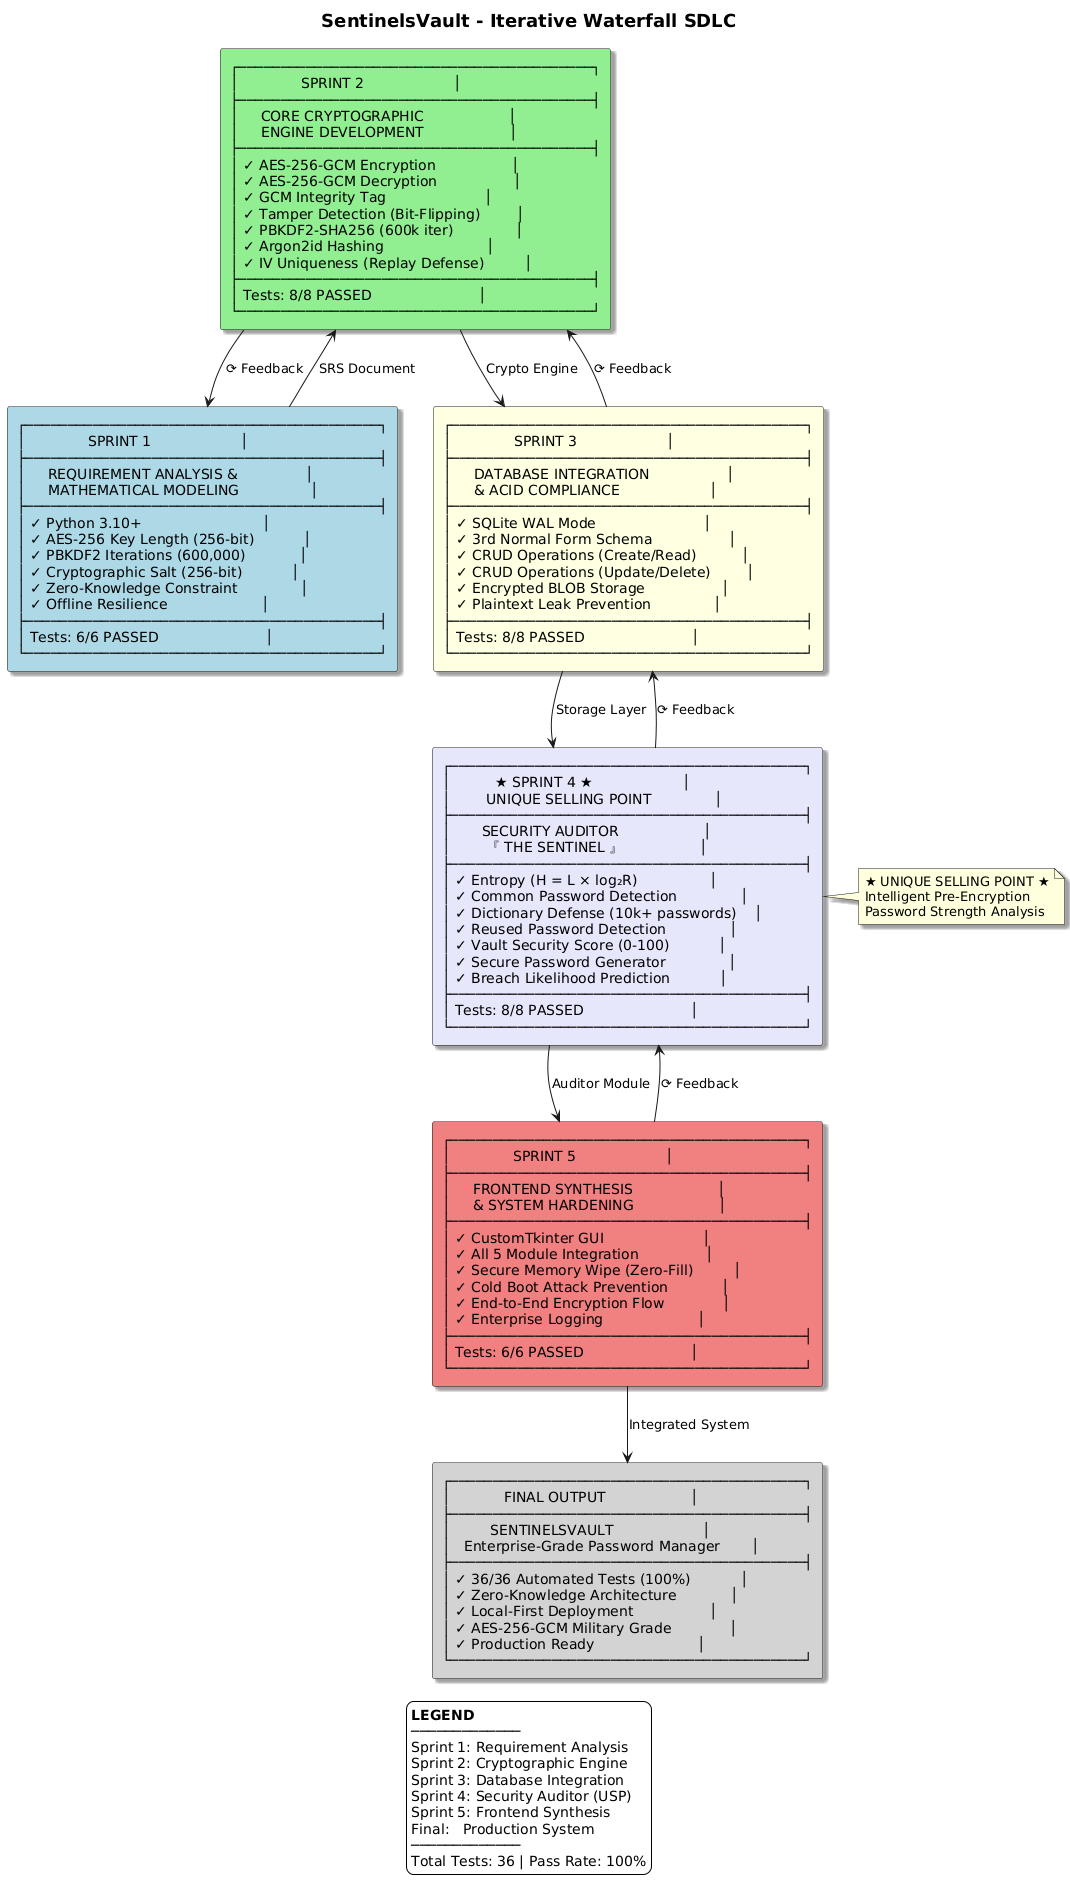

The diagram above was rendered by PlantUML. Its source (embedded in the PNG):
@startuml
' ============================================================
' SDLC ITERATIVE WATERFALL MODEL - SENTINELSVAULT
' ============================================================

title <size:18><b>SentinelsVault - Iterative Waterfall SDLC</b></size>

skinparam backgroundColor #FFFFFF
skinparam defaultFontName "Arial"
skinparam shadowing true

' ============================================================
' SPRINT 1
' ============================================================
rectangle "┌──────────────────────────────────────────┐\n│              SPRINT 1                    │\n├──────────────────────────────────────────┤\n│     REQUIREMENT ANALYSIS &               │\n│     MATHEMATICAL MODELING                │\n├──────────────────────────────────────────┤\n│ ✓ Python 3.10+                           │\n│ ✓ AES-256 Key Length (256-bit)           │\n│ ✓ PBKDF2 Iterations (600,000)            │\n│ ✓ Cryptographic Salt (256-bit)           │\n│ ✓ Zero-Knowledge Constraint              │\n│ ✓ Offline Resilience                     │\n├──────────────────────────────────────────┤\n│ Tests: 6/6 PASSED                        │\n└──────────────────────────────────────────┘" as Sprint1 #LightBlue

' ============================================================
' SPRINT 2
' ============================================================
rectangle "┌──────────────────────────────────────────┐\n│              SPRINT 2                    │\n├──────────────────────────────────────────┤\n│     CORE CRYPTOGRAPHIC                   │\n│     ENGINE DEVELOPMENT                   │\n├──────────────────────────────────────────┤\n│ ✓ AES-256-GCM Encryption                 │\n│ ✓ AES-256-GCM Decryption                 │\n│ ✓ GCM Integrity Tag                      │\n│ ✓ Tamper Detection (Bit-Flipping)        │\n│ ✓ PBKDF2-SHA256 (600k iter)              │\n│ ✓ Argon2id Hashing                       │\n│ ✓ IV Uniqueness (Replay Defense)         │\n├──────────────────────────────────────────┤\n│ Tests: 8/8 PASSED                        │\n└──────────────────────────────────────────┘" as Sprint2 #LightGreen

' ============================================================
' SPRINT 3
' ============================================================
rectangle "┌──────────────────────────────────────────┐\n│              SPRINT 3                    │\n├──────────────────────────────────────────┤\n│     DATABASE INTEGRATION                 │\n│     & ACID COMPLIANCE                    │\n├──────────────────────────────────────────┤\n│ ✓ SQLite WAL Mode                        │\n│ ✓ 3rd Normal Form Schema                 │\n│ ✓ CRUD Operations (Create/Read)          │\n│ ✓ CRUD Operations (Update/Delete)        │\n│ ✓ Encrypted BLOB Storage                 │\n│ ✓ Plaintext Leak Prevention              │\n├──────────────────────────────────────────┤\n│ Tests: 8/8 PASSED                        │\n└──────────────────────────────────────────┘" as Sprint3 #LightYellow

' ============================================================
' SPRINT 4 - USP HIGHLIGHTED
' ============================================================
rectangle "┌──────────────────────────────────────────┐\n│          ★ SPRINT 4 ★                    │\n│        UNIQUE SELLING POINT              │\n├──────────────────────────────────────────┤\n│       SECURITY AUDITOR                   │\n│        『 THE SENTINEL 』                 │\n├──────────────────────────────────────────┤\n│ ✓ Entropy (H = L × log₂R)                │\n│ ✓ Common Password Detection              │\n│ ✓ Dictionary Defense (10k+ passwords)    │\n│ ✓ Reused Password Detection              │\n│ ✓ Vault Security Score (0-100)           │\n│ ✓ Secure Password Generator              │\n│ ✓ Breach Likelihood Prediction           │\n├──────────────────────────────────────────┤\n│ Tests: 8/8 PASSED                        │\n└──────────────────────────────────────────┘" as Sprint4 #Lavender

' ============================================================
' SPRINT 5
' ============================================================
rectangle "┌──────────────────────────────────────────┐\n│              SPRINT 5                    │\n├──────────────────────────────────────────┤\n│     FRONTEND SYNTHESIS                   │\n│     & SYSTEM HARDENING                   │\n├──────────────────────────────────────────┤\n│ ✓ CustomTkinter GUI                      │\n│ ✓ All 5 Module Integration               │\n│ ✓ Secure Memory Wipe (Zero-Fill)         │\n│ ✓ Cold Boot Attack Prevention            │\n│ ✓ End-to-End Encryption Flow             │\n│ ✓ Enterprise Logging                     │\n├──────────────────────────────────────────┤\n│ Tests: 6/6 PASSED                        │\n└──────────────────────────────────────────┘" as Sprint5 #LightCoral

' ============================================================
' FINAL OUTPUT
' ============================================================
rectangle "┌──────────────────────────────────────────┐\n│            FINAL OUTPUT                   │\n├──────────────────────────────────────────┤\n│         SENTINELSVAULT                    │\n│   Enterprise-Grade Password Manager       │\n├──────────────────────────────────────────┤\n│ ✓ 36/36 Automated Tests (100%)           │\n│ ✓ Zero-Knowledge Architecture            │\n│ ✓ Local-First Deployment                 │\n│ ✓ AES-256-GCM Military Grade             │\n│ ✓ Production Ready                       │\n└──────────────────────────────────────────┘" as Final #LightGray

' ============================================================
' MAIN FLOW ARROWS
' ============================================================
Sprint1 -down-> Sprint2 : "SRS Document"
Sprint2 -down-> Sprint3 : "Crypto Engine"
Sprint3 -down-> Sprint4 : "Storage Layer"
Sprint4 -down-> Sprint5 : "Auditor Module"
Sprint5 -down-> Final : "Integrated System"

' ============================================================
' ITERATIVE FEEDBACK LOOP (Right Side)
' ============================================================
Sprint5 -right-> Sprint4 : "⟳ Feedback"
Sprint4 -right-> Sprint3 : "⟳ Feedback"
Sprint3 -right-> Sprint2 : "⟳ Feedback"
Sprint2 -right-> Sprint1 : "⟳ Feedback"

' ============================================================
' NOTE FOR USP
' ============================================================
note right of Sprint4 : ★ UNIQUE SELLING POINT ★\nIntelligent Pre-Encryption\nPassword Strength Analysis

' ============================================================
' LEGEND
' ============================================================
legend bottom
  <b>LEGEND</b>
  ─────────────
  Sprint 1: Requirement Analysis
  Sprint 2: Cryptographic Engine
  Sprint 3: Database Integration
  Sprint 4: Security Auditor (USP)
  Sprint 5: Frontend Synthesis
  Final:   Production System
  ─────────────
  Total Tests: 36 | Pass Rate: 100%
endlegend
@enduml